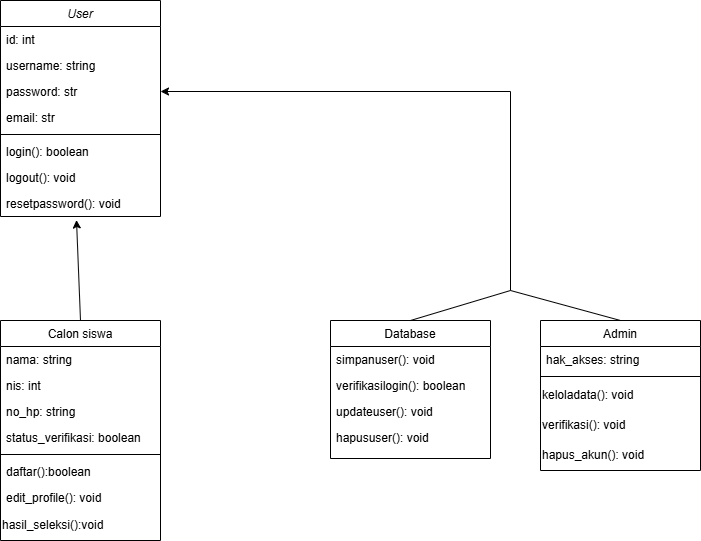

The diagram above was exported from draw.io. Its source (the exported page's mxGraphModel, read from the mxfile embedded in the PNG):
<mxGraphModel dx="1313" dy="696" grid="1" gridSize="10" guides="1" tooltips="1" connect="1" arrows="1" fold="1" page="1" pageScale="1" pageWidth="827" pageHeight="1169" math="0" shadow="0">
  <root>
    <mxCell id="WIyWlLk6GJQsqaUBKTNV-0" />
    <mxCell id="WIyWlLk6GJQsqaUBKTNV-1" parent="WIyWlLk6GJQsqaUBKTNV-0" />
    <mxCell id="zkfFHV4jXpPFQw0GAbJ--0" value="User" style="swimlane;fontStyle=2;align=center;verticalAlign=top;childLayout=stackLayout;horizontal=1;startSize=26;horizontalStack=0;resizeParent=1;resizeLast=0;collapsible=1;marginBottom=0;rounded=0;shadow=0;strokeWidth=1;" parent="WIyWlLk6GJQsqaUBKTNV-1" vertex="1">
      <mxGeometry x="30" y="150" width="160" height="216" as="geometry">
        <mxRectangle x="230" y="140" width="160" height="26" as="alternateBounds" />
      </mxGeometry>
    </mxCell>
    <mxCell id="zkfFHV4jXpPFQw0GAbJ--1" value="id: int" style="text;align=left;verticalAlign=top;spacingLeft=4;spacingRight=4;overflow=hidden;rotatable=0;points=[[0,0.5],[1,0.5]];portConstraint=eastwest;" parent="zkfFHV4jXpPFQw0GAbJ--0" vertex="1">
      <mxGeometry y="26" width="160" height="26" as="geometry" />
    </mxCell>
    <mxCell id="zkfFHV4jXpPFQw0GAbJ--2" value="username: string" style="text;align=left;verticalAlign=top;spacingLeft=4;spacingRight=4;overflow=hidden;rotatable=0;points=[[0,0.5],[1,0.5]];portConstraint=eastwest;rounded=0;shadow=0;html=0;" parent="zkfFHV4jXpPFQw0GAbJ--0" vertex="1">
      <mxGeometry y="52" width="160" height="26" as="geometry" />
    </mxCell>
    <mxCell id="zkfFHV4jXpPFQw0GAbJ--3" value="password: str" style="text;align=left;verticalAlign=top;spacingLeft=4;spacingRight=4;overflow=hidden;rotatable=0;points=[[0,0.5],[1,0.5]];portConstraint=eastwest;rounded=0;shadow=0;html=0;" parent="zkfFHV4jXpPFQw0GAbJ--0" vertex="1">
      <mxGeometry y="78" width="160" height="26" as="geometry" />
    </mxCell>
    <mxCell id="r22BRl84NnBPibwPbk4I-0" value="email: str" style="text;align=left;verticalAlign=top;spacingLeft=4;spacingRight=4;overflow=hidden;rotatable=0;points=[[0,0.5],[1,0.5]];portConstraint=eastwest;rounded=0;shadow=0;html=0;" vertex="1" parent="zkfFHV4jXpPFQw0GAbJ--0">
      <mxGeometry y="104" width="160" height="26" as="geometry" />
    </mxCell>
    <mxCell id="zkfFHV4jXpPFQw0GAbJ--4" value="" style="line;html=1;strokeWidth=1;align=left;verticalAlign=middle;spacingTop=-1;spacingLeft=3;spacingRight=3;rotatable=0;labelPosition=right;points=[];portConstraint=eastwest;" parent="zkfFHV4jXpPFQw0GAbJ--0" vertex="1">
      <mxGeometry y="130" width="160" height="8" as="geometry" />
    </mxCell>
    <mxCell id="zkfFHV4jXpPFQw0GAbJ--5" value="login(): boolean" style="text;align=left;verticalAlign=top;spacingLeft=4;spacingRight=4;overflow=hidden;rotatable=0;points=[[0,0.5],[1,0.5]];portConstraint=eastwest;" parent="zkfFHV4jXpPFQw0GAbJ--0" vertex="1">
      <mxGeometry y="138" width="160" height="26" as="geometry" />
    </mxCell>
    <mxCell id="r22BRl84NnBPibwPbk4I-1" value="logout(): void" style="text;align=left;verticalAlign=top;spacingLeft=4;spacingRight=4;overflow=hidden;rotatable=0;points=[[0,0.5],[1,0.5]];portConstraint=eastwest;" vertex="1" parent="zkfFHV4jXpPFQw0GAbJ--0">
      <mxGeometry y="164" width="160" height="26" as="geometry" />
    </mxCell>
    <mxCell id="r22BRl84NnBPibwPbk4I-2" value="resetpassword(): void" style="text;align=left;verticalAlign=top;spacingLeft=4;spacingRight=4;overflow=hidden;rotatable=0;points=[[0,0.5],[1,0.5]];portConstraint=eastwest;" vertex="1" parent="zkfFHV4jXpPFQw0GAbJ--0">
      <mxGeometry y="190" width="160" height="26" as="geometry" />
    </mxCell>
    <mxCell id="zkfFHV4jXpPFQw0GAbJ--6" value="Database" style="swimlane;fontStyle=0;align=center;verticalAlign=top;childLayout=stackLayout;horizontal=1;startSize=26;horizontalStack=0;resizeParent=1;resizeLast=0;collapsible=1;marginBottom=0;rounded=0;shadow=0;strokeWidth=1;" parent="WIyWlLk6GJQsqaUBKTNV-1" vertex="1">
      <mxGeometry x="360" y="470" width="160" height="138" as="geometry">
        <mxRectangle x="130" y="380" width="160" height="26" as="alternateBounds" />
      </mxGeometry>
    </mxCell>
    <mxCell id="zkfFHV4jXpPFQw0GAbJ--7" value="simpanuser(): void" style="text;align=left;verticalAlign=top;spacingLeft=4;spacingRight=4;overflow=hidden;rotatable=0;points=[[0,0.5],[1,0.5]];portConstraint=eastwest;" parent="zkfFHV4jXpPFQw0GAbJ--6" vertex="1">
      <mxGeometry y="26" width="160" height="26" as="geometry" />
    </mxCell>
    <mxCell id="zkfFHV4jXpPFQw0GAbJ--8" value="verifikasilogin(): boolean" style="text;align=left;verticalAlign=top;spacingLeft=4;spacingRight=4;overflow=hidden;rotatable=0;points=[[0,0.5],[1,0.5]];portConstraint=eastwest;rounded=0;shadow=0;html=0;" parent="zkfFHV4jXpPFQw0GAbJ--6" vertex="1">
      <mxGeometry y="52" width="160" height="26" as="geometry" />
    </mxCell>
    <mxCell id="zkfFHV4jXpPFQw0GAbJ--10" value="updateuser(): void" style="text;align=left;verticalAlign=top;spacingLeft=4;spacingRight=4;overflow=hidden;rotatable=0;points=[[0,0.5],[1,0.5]];portConstraint=eastwest;fontStyle=0" parent="zkfFHV4jXpPFQw0GAbJ--6" vertex="1">
      <mxGeometry y="78" width="160" height="26" as="geometry" />
    </mxCell>
    <mxCell id="zkfFHV4jXpPFQw0GAbJ--11" value="hapususer(): void" style="text;align=left;verticalAlign=top;spacingLeft=4;spacingRight=4;overflow=hidden;rotatable=0;points=[[0,0.5],[1,0.5]];portConstraint=eastwest;" parent="zkfFHV4jXpPFQw0GAbJ--6" vertex="1">
      <mxGeometry y="104" width="160" height="26" as="geometry" />
    </mxCell>
    <mxCell id="zkfFHV4jXpPFQw0GAbJ--13" value="Admin" style="swimlane;fontStyle=0;align=center;verticalAlign=top;childLayout=stackLayout;horizontal=1;startSize=26;horizontalStack=0;resizeParent=1;resizeLast=0;collapsible=1;marginBottom=0;rounded=0;shadow=0;strokeWidth=1;" parent="WIyWlLk6GJQsqaUBKTNV-1" vertex="1">
      <mxGeometry x="570" y="470" width="160" height="150" as="geometry">
        <mxRectangle x="340" y="380" width="170" height="26" as="alternateBounds" />
      </mxGeometry>
    </mxCell>
    <mxCell id="zkfFHV4jXpPFQw0GAbJ--14" value="hak_akses: string" style="text;align=left;verticalAlign=top;spacingLeft=4;spacingRight=4;overflow=hidden;rotatable=0;points=[[0,0.5],[1,0.5]];portConstraint=eastwest;" parent="zkfFHV4jXpPFQw0GAbJ--13" vertex="1">
      <mxGeometry y="26" width="160" height="26" as="geometry" />
    </mxCell>
    <mxCell id="zkfFHV4jXpPFQw0GAbJ--15" value="" style="line;html=1;strokeWidth=1;align=left;verticalAlign=middle;spacingTop=-1;spacingLeft=3;spacingRight=3;rotatable=0;labelPosition=right;points=[];portConstraint=eastwest;" parent="zkfFHV4jXpPFQw0GAbJ--13" vertex="1">
      <mxGeometry y="52" width="160" height="8" as="geometry" />
    </mxCell>
    <mxCell id="r22BRl84NnBPibwPbk4I-4" value="keloladata(): void" style="text;html=1;align=left;verticalAlign=middle;resizable=0;points=[];autosize=1;strokeColor=none;fillColor=none;" vertex="1" parent="zkfFHV4jXpPFQw0GAbJ--13">
      <mxGeometry y="60" width="160" height="30" as="geometry" />
    </mxCell>
    <mxCell id="r22BRl84NnBPibwPbk4I-5" value="verifikasi(): void" style="text;html=1;align=left;verticalAlign=middle;resizable=0;points=[];autosize=1;strokeColor=none;fillColor=none;" vertex="1" parent="zkfFHV4jXpPFQw0GAbJ--13">
      <mxGeometry y="90" width="160" height="30" as="geometry" />
    </mxCell>
    <mxCell id="r22BRl84NnBPibwPbk4I-6" value="hapus_akun(): void" style="text;html=1;align=left;verticalAlign=middle;resizable=0;points=[];autosize=1;strokeColor=none;fillColor=none;" vertex="1" parent="zkfFHV4jXpPFQw0GAbJ--13">
      <mxGeometry y="120" width="160" height="30" as="geometry" />
    </mxCell>
    <mxCell id="zkfFHV4jXpPFQw0GAbJ--17" value="Calon siswa" style="swimlane;fontStyle=0;align=center;verticalAlign=top;childLayout=stackLayout;horizontal=1;startSize=26;horizontalStack=0;resizeParent=1;resizeLast=0;collapsible=1;marginBottom=0;rounded=0;shadow=0;strokeWidth=1;" parent="WIyWlLk6GJQsqaUBKTNV-1" vertex="1">
      <mxGeometry x="30" y="470" width="160" height="220" as="geometry">
        <mxRectangle x="550" y="140" width="160" height="26" as="alternateBounds" />
      </mxGeometry>
    </mxCell>
    <mxCell id="zkfFHV4jXpPFQw0GAbJ--18" value="nama: string" style="text;align=left;verticalAlign=top;spacingLeft=4;spacingRight=4;overflow=hidden;rotatable=0;points=[[0,0.5],[1,0.5]];portConstraint=eastwest;" parent="zkfFHV4jXpPFQw0GAbJ--17" vertex="1">
      <mxGeometry y="26" width="160" height="26" as="geometry" />
    </mxCell>
    <mxCell id="zkfFHV4jXpPFQw0GAbJ--19" value="nis: int" style="text;align=left;verticalAlign=top;spacingLeft=4;spacingRight=4;overflow=hidden;rotatable=0;points=[[0,0.5],[1,0.5]];portConstraint=eastwest;rounded=0;shadow=0;html=0;" parent="zkfFHV4jXpPFQw0GAbJ--17" vertex="1">
      <mxGeometry y="52" width="160" height="26" as="geometry" />
    </mxCell>
    <mxCell id="zkfFHV4jXpPFQw0GAbJ--20" value="no_hp: string" style="text;align=left;verticalAlign=top;spacingLeft=4;spacingRight=4;overflow=hidden;rotatable=0;points=[[0,0.5],[1,0.5]];portConstraint=eastwest;rounded=0;shadow=0;html=0;" parent="zkfFHV4jXpPFQw0GAbJ--17" vertex="1">
      <mxGeometry y="78" width="160" height="26" as="geometry" />
    </mxCell>
    <mxCell id="zkfFHV4jXpPFQw0GAbJ--21" value="status_verifikasi: boolean" style="text;align=left;verticalAlign=top;spacingLeft=4;spacingRight=4;overflow=hidden;rotatable=0;points=[[0,0.5],[1,0.5]];portConstraint=eastwest;rounded=0;shadow=0;html=0;" parent="zkfFHV4jXpPFQw0GAbJ--17" vertex="1">
      <mxGeometry y="104" width="160" height="26" as="geometry" />
    </mxCell>
    <mxCell id="zkfFHV4jXpPFQw0GAbJ--23" value="" style="line;html=1;strokeWidth=1;align=left;verticalAlign=middle;spacingTop=-1;spacingLeft=3;spacingRight=3;rotatable=0;labelPosition=right;points=[];portConstraint=eastwest;" parent="zkfFHV4jXpPFQw0GAbJ--17" vertex="1">
      <mxGeometry y="130" width="160" height="8" as="geometry" />
    </mxCell>
    <mxCell id="zkfFHV4jXpPFQw0GAbJ--24" value="daftar():boolean" style="text;align=left;verticalAlign=top;spacingLeft=4;spacingRight=4;overflow=hidden;rotatable=0;points=[[0,0.5],[1,0.5]];portConstraint=eastwest;" parent="zkfFHV4jXpPFQw0GAbJ--17" vertex="1">
      <mxGeometry y="138" width="160" height="26" as="geometry" />
    </mxCell>
    <mxCell id="zkfFHV4jXpPFQw0GAbJ--25" value="edit_profile(): void" style="text;align=left;verticalAlign=top;spacingLeft=4;spacingRight=4;overflow=hidden;rotatable=0;points=[[0,0.5],[1,0.5]];portConstraint=eastwest;" parent="zkfFHV4jXpPFQw0GAbJ--17" vertex="1">
      <mxGeometry y="164" width="160" height="26" as="geometry" />
    </mxCell>
    <mxCell id="r22BRl84NnBPibwPbk4I-3" value="hasil_seleksi():void" style="text;html=1;align=left;verticalAlign=middle;resizable=0;points=[];autosize=1;strokeColor=none;fillColor=none;" vertex="1" parent="zkfFHV4jXpPFQw0GAbJ--17">
      <mxGeometry y="190" width="160" height="30" as="geometry" />
    </mxCell>
    <mxCell id="r22BRl84NnBPibwPbk4I-7" value="" style="endArrow=none;html=1;rounded=0;exitX=0.5;exitY=0;exitDx=0;exitDy=0;entryX=0.5;entryY=0;entryDx=0;entryDy=0;startFill=0;" edge="1" parent="WIyWlLk6GJQsqaUBKTNV-1" source="zkfFHV4jXpPFQw0GAbJ--6" target="zkfFHV4jXpPFQw0GAbJ--13">
      <mxGeometry width="50" height="50" relative="1" as="geometry">
        <mxPoint x="590" y="470" as="sourcePoint" />
        <mxPoint x="640" y="420" as="targetPoint" />
        <Array as="points">
          <mxPoint x="540" y="440" />
        </Array>
      </mxGeometry>
    </mxCell>
    <mxCell id="r22BRl84NnBPibwPbk4I-8" value="" style="endArrow=classic;html=1;rounded=0;entryX=1;entryY=0.5;entryDx=0;entryDy=0;" edge="1" parent="WIyWlLk6GJQsqaUBKTNV-1" target="zkfFHV4jXpPFQw0GAbJ--3">
      <mxGeometry width="50" height="50" relative="1" as="geometry">
        <mxPoint x="540" y="440" as="sourcePoint" />
        <mxPoint x="200" y="180" as="targetPoint" />
        <Array as="points">
          <mxPoint x="540" y="241" />
        </Array>
      </mxGeometry>
    </mxCell>
    <mxCell id="r22BRl84NnBPibwPbk4I-9" value="" style="endArrow=classic;html=1;rounded=0;exitX=0.5;exitY=0;exitDx=0;exitDy=0;entryX=0.475;entryY=1.135;entryDx=0;entryDy=0;entryPerimeter=0;" edge="1" parent="WIyWlLk6GJQsqaUBKTNV-1" source="zkfFHV4jXpPFQw0GAbJ--17" target="r22BRl84NnBPibwPbk4I-2">
      <mxGeometry width="50" height="50" relative="1" as="geometry">
        <mxPoint x="590" y="410" as="sourcePoint" />
        <mxPoint x="640" y="360" as="targetPoint" />
      </mxGeometry>
    </mxCell>
  </root>
</mxGraphModel>